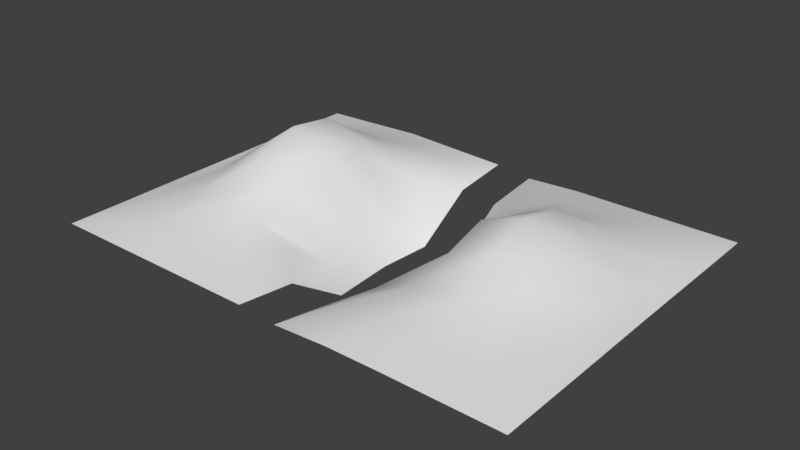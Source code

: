# Source: UnDugMound.blend  (saved by Blender 2.79.0; exported with 4.5.12 LTS)
import bpy
from mathutils import Matrix  # noqa: F401  (used for matrix-valued properties, if any)

bpy.ops.wm.read_factory_settings(use_empty=True)
scene = bpy.context.scene
scene.name = 'Scene'

# ---- collections
col_collection_1 = bpy.data.collections.new('Collection 1'); scene.collection.children.link(col_collection_1)

# ---- world
world_world = bpy.data.worlds.new('World'); scene.world = world_world
world_world.color = (0.05088, 0.05088, 0.05088)
world_world.use_sun_shadow = False
world_world.sun_shadow_jitter_overblur = 0.0
world_world.cycles.sampling_method = 'MANUAL'

# ---- meshes
me_plane = bpy.data.meshes.new('Plane')
me_plane.from_pydata([(0.8308, -2.292, -0.2273), (3.691, -2.292, -0.2329), (0.8308, 2.292, -0.2312), (3.691, 2.292, -0.2329), (-3.617, -2.292, -0.2171), (-0.7568, -2.292, -0.2151), (-3.617, 2.292, -0.2171), (-0.7568, 2.292, -0.2152), (-2.902, -2.292, -0.1462), (-2.187, -2.292, -0.1543), (-1.472, -2.292, -0.1462), (-1.472, 2.292, -0.1197), (-2.187, 2.292, -0.09882), (-2.902, 2.292, -0.1197), (-3.617, 1.528, -0.1696), (-3.617, 0.764, -0.211), (-3.617, -4.56e-08, -0.2346), (-3.617, -0.764, -0.2145), (-3.617, -1.528, -0.1712), (-0.7568, -1.528, -0.2587), (-0.7568, -0.764, -0.7983), (-0.7568, 4.56e-08, -0.7702), (-0.7568, 0.764, -0.7948), (-0.7568, 1.528, -0.257), (-2.902, -1.528, 0.006783), (-2.902, -0.764, 0.2043), (-2.902, 4.56e-08, 0.3657), (-2.902, 0.764, 0.3444), (-2.902, 1.528, 0.1159), (-2.187, -1.528, 0.09678), (-2.187, -0.764, 0.5589), (-2.187, 4.56e-08, 0.8674), (-2.187, 0.764, 0.7732), (-2.187, 1.528, 0.3046), (-1.472, -1.528, 0.006783), (-1.472, -0.764, 0.2383), (-1.472, 4.56e-08, 0.5424), (-1.472, 0.764, 0.4179), (-1.472, 1.528, 0.1159), (1.546, -2.292, -0.1577), (2.261, -2.292, -0.1619), (2.976, -2.292, -0.1577), (2.976, 2.292, -0.1617), (2.261, 2.292, -0.1705), (1.546, 2.292, -0.1617), (0.8308, 1.528, -0.2744), (0.8308, 0.7617, -0.8183), (0.8308, -0.006135, -0.8308), (0.8308, -0.7664, -0.885), (0.8308, -1.528, -0.3176), (3.691, -1.528, -0.1883), (3.691, -0.764, -0.2359), (3.691, 4.56e-08, -0.2528), (3.691, 0.764, -0.2339), (3.691, 1.528, -0.1884), (1.546, -1.528, -0.001801), (1.546, -0.7702, 0.1797), (1.546, -0.01303, 0.4021), (1.546, 0.7576, 0.1778), (1.546, 1.528, -0.00937), (2.261, -1.528, 0.04187), (2.261, -0.7671, 0.4151), (2.261, -0.006958, 0.6418), (2.261, 0.7609, 0.4873), (2.261, 1.528, 0.06871), (2.976, -1.528, -0.03625), (2.976, -0.764, 0.08483), (2.976, -0.0001676, 0.2246), (2.976, 0.764, 0.1671), (2.976, 1.528, -0.00937), (0.3709, -3.029, -0.3727), (4.15, -3.029, -0.3252), (0.3709, 3.029, -0.3727), (4.15, 3.029, -0.3252), (1.316, -3.029, -0.3198), (2.261, -3.029, -0.3139), (3.206, -3.029, -0.3198), (3.206, 3.029, -0.3252), (2.261, 3.029, -0.3252), (1.316, 3.029, -0.3252), (0.3709, 2.02, -0.4861), (0.3709, 1.007, -1.15), (0.3709, -0.007933, -1.135), (0.3709, -1.013, -1.233), (0.3709, -2.019, -0.5378), (4.15, -2.019, -0.3249), (4.15, -1.01, -0.3233), (4.15, 0.0001745, -0.3184), (4.15, 1.01, -0.3208), (4.15, 2.02, -0.3252), (-4.088, -3.048, -0.3082), (-0.285, -3.048, -0.3082), (-4.088, 3.048, -0.3082), (-0.285, 3.048, -0.3082), (-3.138, -3.048, -0.3082), (-2.187, -3.048, -0.3082), (-1.236, -3.048, -0.3082), (-1.236, 3.048, -0.273), (-2.187, 3.048, -0.2347), (-3.138, 3.048, -0.273), (-4.088, 2.032, -0.306), (-4.088, 1.016, -0.2985), (-4.088, -6.655e-08, -0.3029), (-4.088, -1.016, -0.3031), (-4.088, -2.032, -0.3082), (-0.285, -2.032, -0.4243), (-0.285, -1.016, -1.09), (-0.285, 5.475e-08, -1.025), (-0.285, 1.016, -1.085), (-0.285, 2.032, -0.422)], [], [(69, 54, 3, 42), (38, 23, 7, 11), (14, 28, 13, 6), (28, 33, 12, 13), (33, 38, 11, 12), (9, 10, 34, 29), (29, 34, 35, 30), (30, 35, 36, 31), (31, 36, 37, 32), (32, 37, 38, 33), (8, 9, 29, 24), (24, 29, 30, 25), (25, 30, 31, 26), (26, 31, 32, 27), (27, 32, 33, 28), (4, 8, 24, 18), (18, 24, 25, 17), (17, 25, 26, 16), (16, 26, 27, 15), (15, 27, 28, 14), (10, 5, 19, 34), (34, 19, 20, 35), (35, 20, 21, 36), (36, 21, 22, 37), (37, 22, 23, 38), (45, 59, 44, 2), (59, 64, 43, 44), (64, 69, 42, 43), (40, 41, 65, 60), (60, 65, 66, 61), (61, 66, 67, 62), (62, 67, 68, 63), (63, 68, 69, 64), (39, 40, 60, 55), (55, 60, 61, 56), (56, 61, 62, 57), (57, 62, 63, 58), (58, 63, 64, 59), (0, 39, 55, 49), (49, 55, 56, 48), (48, 56, 57, 47), (47, 57, 58, 46), (46, 58, 59, 45), (41, 1, 50, 65), (65, 50, 51, 66), (66, 51, 52, 67), (67, 52, 53, 68), (68, 53, 54, 69), (42, 3, 73, 77), (54, 53, 88, 89), (47, 46, 81, 82), (43, 42, 77, 78), (48, 47, 82, 83), (0, 49, 84, 70), (44, 43, 78, 79), (49, 48, 83, 84), (1, 41, 76, 71), (50, 1, 71, 85), (3, 54, 89, 73), (39, 0, 70, 74), (51, 50, 85, 86), (2, 44, 79, 72), (40, 39, 74, 75), (52, 51, 86, 87), (45, 2, 72, 80), (41, 40, 75, 76), (53, 52, 87, 88), (46, 45, 80, 81), (7, 23, 109, 93), (18, 17, 103, 104), (6, 13, 99, 92), (19, 5, 91, 105), (8, 4, 90, 94), (20, 19, 105, 106), (9, 8, 94, 95), (21, 20, 106, 107), (14, 6, 92, 100), (10, 9, 95, 96), (22, 21, 107, 108), (15, 14, 100, 101), (11, 7, 93, 97), (23, 22, 108, 109), (4, 18, 104, 90), (16, 15, 101, 102), (12, 11, 97, 98), (5, 10, 96, 91), (17, 16, 102, 103), (13, 12, 98, 99)])
me_plane.polygons.foreach_set('use_smooth', [True] * 88)
_uv = me_plane.uv_layers.new(name='UVMap')
_uv.uv.foreach_set('vector', [0.7418, 0.2854, 0.748, 0.1689, 0.8692, 0.1724, 0.8654, 0.2864, 0.2737, 0.4205, 0.2641, 0.5425, 0.1473, 0.5321, 0.1539, 0.4231, 0.2616, 0.09307, 0.2713, 0.207, 0.1524, 0.2069, 0.1468, 0.09845, 0.2713, 0.207, 0.2808, 0.3136, 0.1537, 0.3147, 0.1524, 0.2069, 0.2808, 0.3136, 0.2737, 0.4205, 0.1539, 0.4231, 0.1537, 0.3147, 0.8307, 0.3014, 0.835, 0.4104, 0.7156, 0.4157, 0.7086, 0.3056, 0.7086, 0.3056, 0.7156, 0.4157, 0.5958, 0.4171, 0.5813, 0.3094, 0.5813, 0.3094, 0.5958, 0.4171, 0.4867, 0.4021, 0.4827, 0.3118, 0.4827, 0.3118, 0.4867, 0.4021, 0.3878, 0.4114, 0.3971, 0.313, 0.3971, 0.313, 0.3878, 0.4114, 0.2737, 0.4205, 0.2808, 0.3136, 0.827, 0.1928, 0.8307, 0.3014, 0.7086, 0.3056, 0.7088, 0.1958, 0.7088, 0.1958, 0.7086, 0.3056, 0.5813, 0.3094, 0.5928, 0.2008, 0.5928, 0.2008, 0.5813, 0.3094, 0.4827, 0.3118, 0.4852, 0.2066, 0.4852, 0.2066, 0.4827, 0.3118, 0.3971, 0.313, 0.3834, 0.2107, 0.3834, 0.2107, 0.3971, 0.313, 0.2808, 0.3136, 0.2713, 0.207, 0.8269, 0.08409, 0.827, 0.1928, 0.7088, 0.1958, 0.7114, 0.08454, 0.7114, 0.08454, 0.7088, 0.1958, 0.5928, 0.2008, 0.5971, 0.08046, 0.5971, 0.08046, 0.5928, 0.2008, 0.4852, 0.2066, 0.4854, 0.07818, 0.4854, 0.07818, 0.4852, 0.2066, 0.3834, 0.2107, 0.3743, 0.08308, 0.3743, 0.08308, 0.3834, 0.2107, 0.2713, 0.207, 0.2616, 0.09307, 0.835, 0.4104, 0.8453, 0.5193, 0.7283, 0.5332, 0.7156, 0.4157, 0.7156, 0.4157, 0.7283, 0.5332, 0.6048, 0.6002, 0.5958, 0.4171, 0.5958, 0.4171, 0.6048, 0.6002, 0.4958, 0.6028, 0.4867, 0.4021, 0.4867, 0.4021, 0.4958, 0.6028, 0.3877, 0.6057, 0.3878, 0.4114, 0.3878, 0.4114, 0.3877, 0.6057, 0.2641, 0.5425, 0.2737, 0.4205, 0.7481, 0.6356, 0.7406, 0.5137, 0.8648, 0.5138, 0.8699, 0.6275, 0.7406, 0.5137, 0.7384, 0.3995, 0.8652, 0.3999, 0.8648, 0.5138, 0.7384, 0.3995, 0.7418, 0.2854, 0.8654, 0.2864, 0.8652, 0.3999, 0.1442, 0.3854, 0.1476, 0.2715, 0.2706, 0.2744, 0.2702, 0.3892, 0.2702, 0.3892, 0.2706, 0.2744, 0.3912, 0.2776, 0.399, 0.3938, 0.399, 0.3938, 0.3912, 0.2776, 0.5073, 0.2845, 0.5055, 0.3967, 0.5055, 0.3967, 0.5073, 0.2845, 0.621, 0.2867, 0.6083, 0.3983, 0.6083, 0.3983, 0.621, 0.2867, 0.7418, 0.2854, 0.7384, 0.3995, 0.1406, 0.4999, 0.1442, 0.3854, 0.2702, 0.3892, 0.2658, 0.5038, 0.2658, 0.5038, 0.2702, 0.3892, 0.399, 0.3938, 0.3887, 0.5057, 0.3887, 0.5057, 0.399, 0.3938, 0.5055, 0.3967, 0.5021, 0.4943, 0.5021, 0.4943, 0.5055, 0.3967, 0.6083, 0.3983, 0.6163, 0.5115, 0.6163, 0.5115, 0.6083, 0.3983, 0.7384, 0.3995, 0.7406, 0.5137, 0.1303, 0.6138, 0.1406, 0.4999, 0.2658, 0.5038, 0.2524, 0.6294, 0.2524, 0.6294, 0.2658, 0.5038, 0.3887, 0.5057, 0.3826, 0.7032, 0.3826, 0.7032, 0.3887, 0.5057, 0.5021, 0.4943, 0.4983, 0.7011, 0.4983, 0.7011, 0.5021, 0.4943, 0.6163, 0.5115, 0.6151, 0.7002, 0.6151, 0.7002, 0.6163, 0.5115, 0.7406, 0.5137, 0.7481, 0.6356, 0.1476, 0.2715, 0.1481, 0.1572, 0.2695, 0.1585, 0.2706, 0.2744, 0.2706, 0.2744, 0.2695, 0.1585, 0.3902, 0.1559, 0.3912, 0.2776, 0.3912, 0.2776, 0.3902, 0.1559, 0.5092, 0.1556, 0.5073, 0.2845, 0.5073, 0.2845, 0.5092, 0.1556, 0.6279, 0.1611, 0.621, 0.2867, 0.621, 0.2867, 0.6279, 0.1611, 0.748, 0.1689, 0.7418, 0.2854, 0.8654, 0.2864, 0.8692, 0.1724, 0.9883, 0.1024, 0.9853, 0.2513, 0.748, 0.1689, 0.6279, 0.1611, 0.6699, 0.08949, 0.8291, 0.0967, 0.4983, 0.7011, 0.6151, 0.7002, 0.6554, 0.7868, 0.4969, 0.7871, 0.8652, 0.3999, 0.8654, 0.2864, 0.9853, 0.2513, 0.9842, 0.4001, 0.3826, 0.7032, 0.4983, 0.7011, 0.4969, 0.7871, 0.3393, 0.7897, 0.1303, 0.6138, 0.2524, 0.6294, 0.1669, 0.7036, 0.008005, 0.6788, 0.8648, 0.5138, 0.8652, 0.3999, 0.9842, 0.4001, 0.985, 0.5486, 0.2524, 0.6294, 0.3826, 0.7032, 0.3393, 0.7897, 0.1669, 0.7036, 0.1481, 0.1572, 0.1476, 0.2715, 0.02889, 0.2319, 0.0314, 0.08227, 0.2695, 0.1585, 0.1481, 0.1572, 0.0314, 0.08227, 0.1914, 0.08278, 0.8692, 0.1724, 0.748, 0.1689, 0.8291, 0.0967, 0.9883, 0.1024, 0.1406, 0.4999, 0.1303, 0.6138, 0.008005, 0.6788, 0.01842, 0.5301, 0.3902, 0.1559, 0.2695, 0.1585, 0.1914, 0.08278, 0.3513, 0.08227, 0.8699, 0.6275, 0.8648, 0.5138, 0.985, 0.5486, 0.9895, 0.6971, 0.1442, 0.3854, 0.1406, 0.4999, 0.01842, 0.5301, 0.02493, 0.3813, 0.5092, 0.1556, 0.3902, 0.1559, 0.3513, 0.08227, 0.5108, 0.08298, 0.7481, 0.6356, 0.8699, 0.6275, 0.9895, 0.6971, 0.8307, 0.7118, 0.1476, 0.2715, 0.1442, 0.3854, 0.02493, 0.3813, 0.02889, 0.2319, 0.6279, 0.1611, 0.5092, 0.1556, 0.5108, 0.08298, 0.6699, 0.08949, 0.6151, 0.7002, 0.7481, 0.6356, 0.8307, 0.7118, 0.6554, 0.7868, 0.1473, 0.5321, 0.2641, 0.5425, 0.1809, 0.6111, 0.03016, 0.5965, 0.7114, 0.08454, 0.5971, 0.08046, 0.6358, 0.009717, 0.7881, 0.01164, 0.1468, 0.09845, 0.1524, 0.2069, 0.03609, 0.1739, 0.03032, 0.03248, 0.7283, 0.5332, 0.8453, 0.5193, 0.9654, 0.5803, 0.8138, 0.6001, 0.827, 0.1928, 0.8269, 0.08409, 0.9407, 0.01173, 0.9427, 0.1543, 0.6048, 0.6002, 0.7283, 0.5332, 0.8138, 0.6001, 0.6485, 0.6776, 0.8307, 0.3014, 0.827, 0.1928, 0.9427, 0.1543, 0.947, 0.2968, 0.4958, 0.6028, 0.6048, 0.6002, 0.6485, 0.6776, 0.4977, 0.6819, 0.2616, 0.09307, 0.1468, 0.09845, 0.03032, 0.03248, 0.1815, 0.02465, 0.835, 0.4104, 0.8307, 0.3014, 0.947, 0.2968, 0.9541, 0.4388, 0.3877, 0.6057, 0.4958, 0.6028, 0.4977, 0.6819, 0.3472, 0.6837, 0.3743, 0.08308, 0.2616, 0.09307, 0.1815, 0.02465, 0.3331, 0.01467, 0.1539, 0.4231, 0.1473, 0.5321, 0.03016, 0.5965, 0.03712, 0.456, 0.2641, 0.5425, 0.3877, 0.6057, 0.3472, 0.6837, 0.1809, 0.6111, 0.8269, 0.08409, 0.7114, 0.08454, 0.7881, 0.01164, 0.9407, 0.01173, 0.4854, 0.07818, 0.3743, 0.08308, 0.3331, 0.01467, 0.4844, 0.008066, 0.1537, 0.3147, 0.1539, 0.4231, 0.03712, 0.456, 0.03918, 0.3152, 0.8453, 0.5193, 0.835, 0.4104, 0.9541, 0.4388, 0.9654, 0.5803, 0.5971, 0.08046, 0.4854, 0.07818, 0.4844, 0.008066, 0.6358, 0.009717, 0.1524, 0.2069, 0.1537, 0.3147, 0.03918, 0.3152, 0.03609, 0.1739])
me_plane.use_remesh_preserve_volume = False
me_plane.use_remesh_preserve_attributes = False
me_plane.use_mirror_vertex_groups = False
me_plane.update()

# ---- objects
ob_plane = bpy.data.objects.new('Plane', me_plane)

# ---- transforms, parenting, visibility, modifiers, constraints
ob_plane.location = (0.0, 0.0, 0.0)
ob_plane.lineart.crease_threshold = 0.0

# ---- collection membership
col_collection_1.objects.link(ob_plane)

# ---- scene / render settings (as saved in the file)
scene.frame_start = 1; scene.frame_end = 250; scene.frame_set(1)
scene.render.engine = 'BLENDER_EEVEE_NEXT'
scene.render.resolution_percentage = 50
scene.render.dither_intensity = 0.0
scene.cycles.use_denoising = False
scene.cycles.samples = 128
scene.cycles.sampling_pattern = 'TABULATED_SOBOL'
scene.cycles.use_adaptive_sampling = False
scene.cycles.use_light_tree = False
scene.cycles.blur_glossy = 0.0
scene.cycles.sample_clamp_indirect = 0.0
scene.view_settings.view_transform = 'Standard'
bpy.context.view_layer.update()

# ---- added for rendering (the .blend has no active camera and no usable light): camera, sun
cam_auto = bpy.data.cameras.new('AutoCamera')
cam_auto.lens = 50.0
cam_auto.sensor_width = 36.0
cam_auto.clip_end = 1000.0
ob_auto_camera = bpy.data.objects.new('AutoCamera', cam_auto)
scene.collection.objects.link(ob_auto_camera)
ob_auto_camera.location = (9.71097, -11.6159, 7.56122)
ob_auto_camera.rotation_euler = (1.09748, -7.21219e-08, 0.694738)
scene.camera = ob_auto_camera
light_auto_sun = bpy.data.lights.new('AutoSun', 'SUN')
light_auto_sun.energy = 3.0
light_auto_sun.angle = 0.0523599
ob_auto_sun = bpy.data.objects.new('AutoSun', light_auto_sun)
scene.collection.objects.link(ob_auto_sun)
ob_auto_sun.rotation_euler = (0.872665, 0.174533, 0.523599)
bpy.context.view_layer.update()
